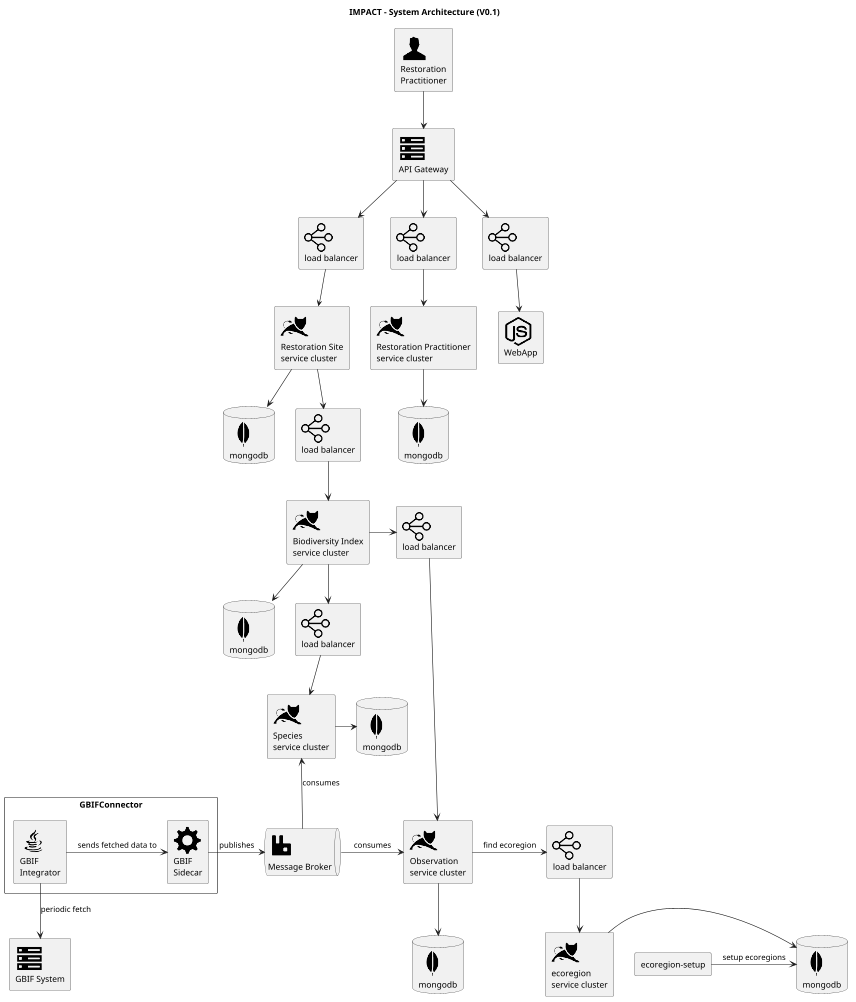

The diagram above was rendered by PlantUML. Its source (embedded in the PNG):
@startuml
scale 0.6
!include <cloudinsight/tomcat>
!include <cloudinsight/kafka>
!include <cloudinsight/java>
!include <cloudinsight/mongodb>
!include <cloudinsight/rabbitmq>
!include <cloudinsight/postgresql>
!include <cloudinsight/server>
!include <cloudinsight/haproxy>
!include <cloudinsight/cog>
!include <cloudinsight/nodejs>
!include <cloudinsight/user>


title IMPACT - System Architecture (V0.1)

rectangle "<$user>\nRestoration\nPractitioner" as user

rectangle "<$tomcat>\necoregion \nservice cluster" as ecoregion
'queue "<$kafka>" as kafka
queue "<$rabbitmq>\nMessage Broker" as observationsQ
database "<$mongodb>\nmongodb" as mongoEcoregion
database "<$mongodb>\nmongodb" as mongoObs
database "<$mongodb>\nmongodb" as mongoSpecies
database "<$mongodb>\nmongodb" as mongoBDI
database "<$mongodb>\nmongodb" as mongoRestorationSite
database "<$mongodb>\nmongodb" as mongoRP

'database "<$postgresql>\npostgresql" as postgresql
rectangle "<$haproxy>\nload balancer" as lbEcoregion
rectangle "<$haproxy>\nload balancer" as lbObs
rectangle "<$haproxy>\nload balancer" as lbSpecies
rectangle "<$haproxy>\nload balancer" as lbBDI
rectangle "<$haproxy>\nload balancer" as lbRestorationSite
rectangle "<$haproxy>\nload balancer" as lbRP
rectangle "<$haproxy>\nload balancer" as lbWebApp

rectangle "ecoregion-setup"

rectangle "<$server>\nGBIF System" as GBIF
rectangle "<$server>\nAPI Gateway" as APIGateway

rectangle GBIFConnector {
rectangle "<$java>\nGBIF\nIntegrator" as GBIFIntegrator
rectangle "<$cog>\nGBIF\nSidecar" as GBIFSidecar
}

rectangle "<$tomcat>\nObservation\nservice cluster" as Observation
rectangle "<$tomcat>\nSpecies\nservice cluster" as Species
rectangle "<$tomcat>\nBiodiversity Index\nservice cluster" as BDI
rectangle "<$tomcat>\nRestoration Site\nservice cluster" as RestorationSite
rectangle "<$tomcat>\nRestoration Practitioner\nservice cluster" as RP
rectangle "<$nodejs>\nWebApp" as WebApp

user --> APIGateway
APIGateway --> lbWebApp
APIGateway --> lbRP
APIGateway --> lbRestorationSite

lbWebApp --> WebApp

GBIFIntegrator --> GBIF : periodic fetch
GBIFIntegrator -> GBIFSidecar : sends fetched data to
observationsQ <- GBIFSidecar : publishes

observationsQ -> Observation : consumes
Observation --> mongoObs
Species <-- observationsQ : consumes
Species -> mongoSpecies

lbObs --> Observation
lbSpecies --> Species

lbBDI --> BDI
BDI --> mongoBDI
BDI -> lbObs
BDI --> lbSpecies

lbRestorationSite --> RestorationSite
RestorationSite --> lbBDI
RestorationSite --> mongoRestorationSite

lbRP --> RP
RP --> mongoRP

lbEcoregion --> ecoregion
ecoregion -> mongoEcoregion
"ecoregion-setup" -> mongoEcoregion : setup ecoregions

Observation -> lbEcoregion : find ecoregion
@enduml